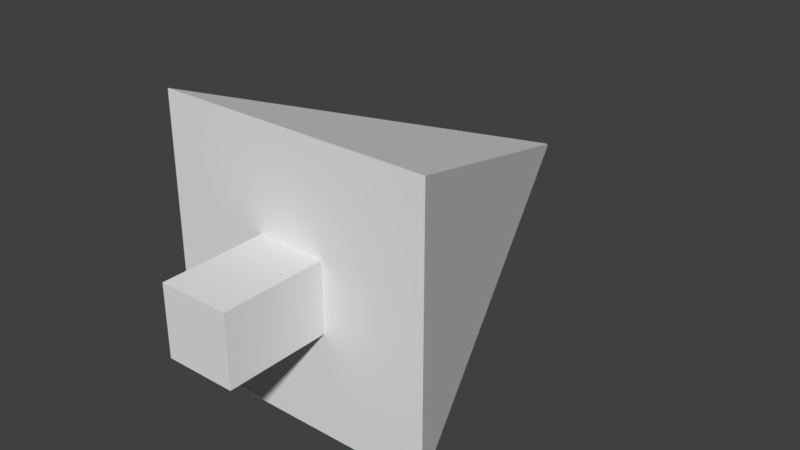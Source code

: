 # Source: Tree_Tria.blend  (saved by Blender 2.79.0; exported with 4.5.12 LTS)
import bpy
from mathutils import Matrix  # noqa: F401  (used for matrix-valued properties, if any)

bpy.ops.wm.read_factory_settings(use_empty=True)
scene = bpy.context.scene
scene.name = 'Scene'

# ---- collections
col_collection_1 = bpy.data.collections.new('Collection 1'); scene.collection.children.link(col_collection_1)

# ---- materials (node trees are filled in below, after node groups)
mat_material = bpy.data.materials.new('Material')
mat_material.alpha_threshold = 0.0
mat_material.use_transparent_shadow = False
mat_material.roughness = 0.5
mat_material.line_color = (0.0, 0.0, 0.0, 1.0)

# ---- material node trees

# ---- world
world_world = bpy.data.worlds.new('World'); scene.world = world_world
world_world.color = (0.05088, 0.05088, 0.05088)
world_world.use_sun_shadow = False
world_world.sun_shadow_jitter_overblur = 0.0
world_world.cycles.sampling_method = 'MANUAL'

# ---- meshes
me_cube = bpy.data.meshes.new('Cube')
me_cube.from_pydata([(-0.2, 0.15, -0.2), (-0.2, 0.15, 0.2), (-0.002, 0.7, -0.002), (-0.002, 0.7, 0.002), (0.2, 0.15, -0.2), (0.2, 0.15, 0.2), (0.002, 0.7, -0.002), (0.002, 0.7, 0.002), (0.05, 5.96e-08, -0.05), (-0.05, 2.384e-07, -0.05), (0.05, -5.364e-07, 0.05), (-0.05, 4.172e-07, 0.05), (-0.05, 0.15, -0.05), (-0.05, 0.15, 0.05), (0.05, 0.15, 0.05), (0.05, 0.15, 0.025), (0.05, 0.15, -0.05)], [], [(1, 2, 0), (3, 6, 2), (7, 4, 6), (12, 13, 0), (6, 0, 2), (3, 5, 7), (10, 9, 8), (11, 12, 9), (14, 11, 10), (15, 10, 8), (16, 9, 12), (14, 15, 5), (1, 3, 2), (3, 7, 6), (7, 5, 4), (4, 5, 15), (4, 15, 16), (13, 1, 0), (4, 16, 0), (16, 12, 0), (6, 4, 0), (3, 1, 5), (10, 11, 9), (11, 13, 12), (14, 13, 11), (8, 16, 15), (15, 14, 10), (16, 8, 9), (5, 1, 14), (1, 13, 14)])
me_cube.materials.append(mat_material)
me_cube.use_remesh_preserve_volume = False
me_cube.use_remesh_preserve_attributes = False
me_cube.use_mirror_vertex_groups = False
me_cube.update()

# ---- objects
ob_cube = bpy.data.objects.new('Cube', me_cube)

# ---- transforms, parenting, visibility, modifiers, constraints
ob_cube.location = (0.0, 0.0, 0.0)
ob_cube.lock_rotations_4d = False
ob_cube.empty_display_type = 'ARROWS'
ob_cube.lineart.crease_threshold = 0.0

# ---- collection membership
col_collection_1.objects.link(ob_cube)

# ---- scene / render settings (as saved in the file)
scene.frame_start = 1; scene.frame_end = 250; scene.frame_set(1)
scene.render.engine = 'BLENDER_EEVEE_NEXT'
scene.render.resolution_percentage = 50
scene.render.dither_intensity = 0.0
scene.cycles.use_denoising = False
scene.cycles.samples = 128
scene.cycles.sampling_pattern = 'TABULATED_SOBOL'
scene.cycles.use_adaptive_sampling = False
scene.cycles.use_light_tree = False
scene.cycles.blur_glossy = 0.0
scene.cycles.sample_clamp_indirect = 0.0
scene.view_settings.view_transform = 'Standard'
bpy.context.view_layer.update()

# ---- added for rendering (the .blend has no active camera and no usable light): camera, sun
cam_auto = bpy.data.cameras.new('AutoCamera')
cam_auto.lens = 50.0
cam_auto.sensor_width = 36.0
cam_auto.clip_end = 1000.0
ob_auto_camera = bpy.data.objects.new('AutoCamera', cam_auto)
scene.collection.objects.link(ob_auto_camera)
ob_auto_camera.location = (0.832702, -0.649243, 0.666162)
ob_auto_camera.rotation_euler = (1.09748, -7.21219e-08, 0.694738)
scene.camera = ob_auto_camera
light_auto_sun = bpy.data.lights.new('AutoSun', 'SUN')
light_auto_sun.energy = 3.0
light_auto_sun.angle = 0.0523599
ob_auto_sun = bpy.data.objects.new('AutoSun', light_auto_sun)
scene.collection.objects.link(ob_auto_sun)
ob_auto_sun.rotation_euler = (0.872665, 0.174533, 0.523599)
bpy.context.view_layer.update()
